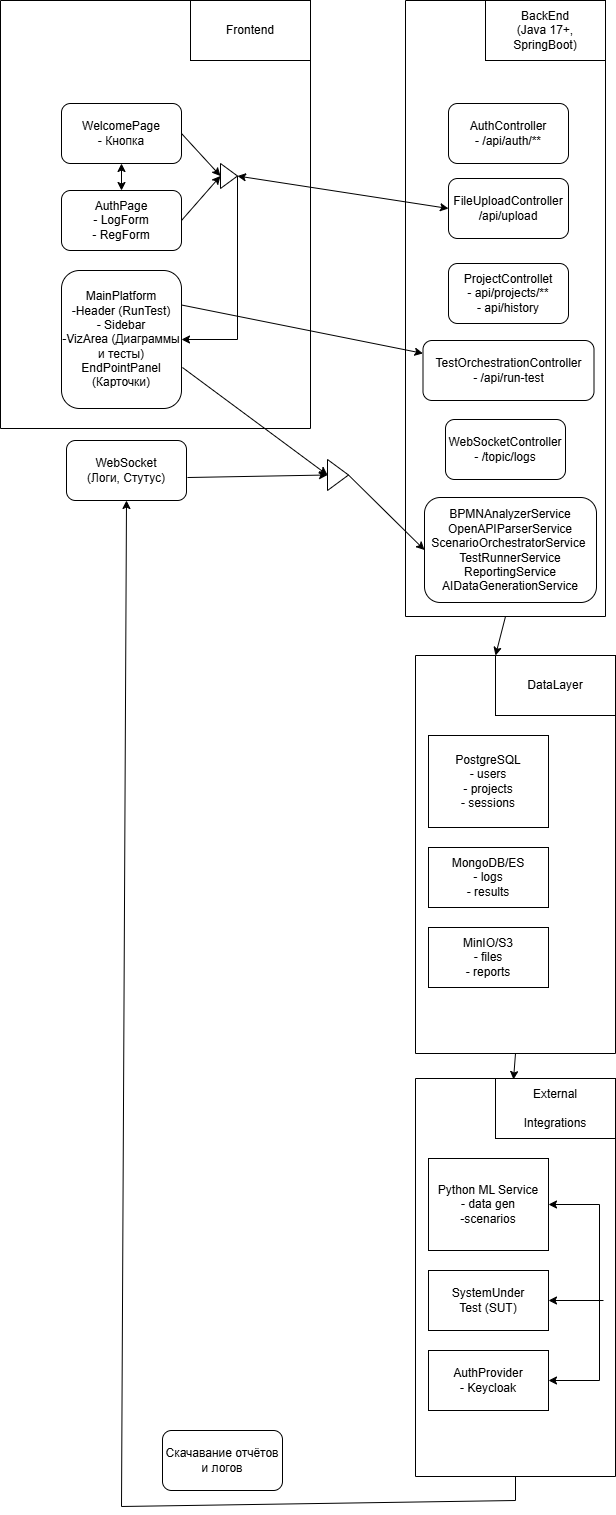

The diagram above was exported from draw.io. Its source (the exported page's mxGraphModel, read from the mxfile embedded in the PNG):
<mxGraphModel dx="708" dy="594" grid="0" gridSize="10" guides="1" tooltips="1" connect="1" arrows="1" fold="1" page="1" pageScale="1" pageWidth="827" pageHeight="1169" background="none" math="0" shadow="0">
  <root>
    <mxCell id="0" />
    <mxCell id="1" parent="0" />
    <mxCell id="_LQ2ija7zHpc84UB_egD-16" value="WelcomePage&lt;br&gt;- Кнопка" style="rounded=1;whiteSpace=wrap;html=1;" vertex="1" parent="1">
      <mxGeometry x="91" y="248" width="120" height="60" as="geometry" />
    </mxCell>
    <mxCell id="_LQ2ija7zHpc84UB_egD-19" value="AuthPage&lt;br&gt;- LogForm&lt;br&gt;- RegForm" style="rounded=1;whiteSpace=wrap;html=1;" vertex="1" parent="1">
      <mxGeometry x="91" y="335" width="120" height="60" as="geometry" />
    </mxCell>
    <mxCell id="_LQ2ija7zHpc84UB_egD-20" value="MainPlatform&lt;div&gt;-Header (RunTest)&lt;/div&gt;&lt;div&gt;- Sidebar&lt;/div&gt;&lt;div&gt;-VizArea (Диаграммы и тесты)&lt;br&gt;&lt;/div&gt;&lt;div&gt;EndPointPanel&lt;br&gt;(Карточки)&lt;/div&gt;" style="rounded=1;whiteSpace=wrap;html=1;" vertex="1" parent="1">
      <mxGeometry x="91" y="415" width="120" height="138" as="geometry" />
    </mxCell>
    <mxCell id="_LQ2ija7zHpc84UB_egD-21" value="" style="endArrow=classic;startArrow=classic;html=1;rounded=0;entryX=0.5;entryY=1;entryDx=0;entryDy=0;" edge="1" parent="1" source="_LQ2ija7zHpc84UB_egD-19" target="_LQ2ija7zHpc84UB_egD-16">
      <mxGeometry width="50" height="50" relative="1" as="geometry">
        <mxPoint x="93" y="356" as="sourcePoint" />
        <mxPoint x="143" y="306" as="targetPoint" />
      </mxGeometry>
    </mxCell>
    <mxCell id="_LQ2ija7zHpc84UB_egD-22" value="" style="triangle;whiteSpace=wrap;html=1;" vertex="1" parent="1">
      <mxGeometry x="250" y="308" width="17" height="25" as="geometry" />
    </mxCell>
    <mxCell id="_LQ2ija7zHpc84UB_egD-23" value="" style="endArrow=classic;html=1;rounded=0;exitX=1;exitY=0.5;exitDx=0;exitDy=0;entryX=0;entryY=0.5;entryDx=0;entryDy=0;" edge="1" parent="1" source="_LQ2ija7zHpc84UB_egD-16" target="_LQ2ija7zHpc84UB_egD-22">
      <mxGeometry width="50" height="50" relative="1" as="geometry">
        <mxPoint x="210" y="290" as="sourcePoint" />
        <mxPoint x="260" y="240" as="targetPoint" />
      </mxGeometry>
    </mxCell>
    <mxCell id="_LQ2ija7zHpc84UB_egD-25" value="" style="endArrow=classic;html=1;rounded=0;entryX=0;entryY=0.5;entryDx=0;entryDy=0;exitX=1;exitY=0.5;exitDx=0;exitDy=0;" edge="1" parent="1" source="_LQ2ija7zHpc84UB_egD-19" target="_LQ2ija7zHpc84UB_egD-22">
      <mxGeometry width="50" height="50" relative="1" as="geometry">
        <mxPoint x="203" y="370" as="sourcePoint" />
        <mxPoint x="255" y="383" as="targetPoint" />
      </mxGeometry>
    </mxCell>
    <mxCell id="_LQ2ija7zHpc84UB_egD-26" value="" style="endArrow=classic;html=1;rounded=0;exitX=1;exitY=0.5;exitDx=0;exitDy=0;entryX=1;entryY=0.5;entryDx=0;entryDy=0;" edge="1" parent="1" source="_LQ2ija7zHpc84UB_egD-22" target="_LQ2ija7zHpc84UB_egD-20">
      <mxGeometry width="50" height="50" relative="1" as="geometry">
        <mxPoint x="295" y="323" as="sourcePoint" />
        <mxPoint x="345" y="273" as="targetPoint" />
        <Array as="points">
          <mxPoint x="267" y="484" />
        </Array>
      </mxGeometry>
    </mxCell>
    <mxCell id="_LQ2ija7zHpc84UB_egD-28" value="AuthController&lt;div&gt;- /api/auth/**&lt;/div&gt;" style="rounded=1;whiteSpace=wrap;html=1;" vertex="1" parent="1">
      <mxGeometry x="478" y="248" width="120" height="60" as="geometry" />
    </mxCell>
    <mxCell id="_LQ2ija7zHpc84UB_egD-29" value="FileUploadController&lt;div&gt;/api/upload&lt;/div&gt;" style="rounded=1;whiteSpace=wrap;html=1;" vertex="1" parent="1">
      <mxGeometry x="478" y="323" width="120" height="60" as="geometry" />
    </mxCell>
    <mxCell id="_LQ2ija7zHpc84UB_egD-30" value="" style="endArrow=classic;startArrow=classic;html=1;rounded=0;entryX=0;entryY=0.5;entryDx=0;entryDy=0;exitX=1;exitY=0.5;exitDx=0;exitDy=0;" edge="1" parent="1" source="_LQ2ija7zHpc84UB_egD-22" target="_LQ2ija7zHpc84UB_egD-29">
      <mxGeometry width="50" height="50" relative="1" as="geometry">
        <mxPoint x="417" y="406" as="sourcePoint" />
        <mxPoint x="467" y="356" as="targetPoint" />
      </mxGeometry>
    </mxCell>
    <mxCell id="_LQ2ija7zHpc84UB_egD-31" value="" style="swimlane;startSize=0;" vertex="1" parent="1">
      <mxGeometry x="435" y="145" width="200" height="616" as="geometry">
        <mxRectangle x="435" y="145" width="50" height="44" as="alternateBounds" />
      </mxGeometry>
    </mxCell>
    <mxCell id="_LQ2ija7zHpc84UB_egD-33" value="ProjectControllet&lt;div&gt;- api/projects/**&lt;/div&gt;&lt;div&gt;- api/history&lt;/div&gt;" style="rounded=1;whiteSpace=wrap;html=1;" vertex="1" parent="_LQ2ija7zHpc84UB_egD-31">
      <mxGeometry x="43" y="263" width="120" height="60" as="geometry" />
    </mxCell>
    <mxCell id="_LQ2ija7zHpc84UB_egD-34" value="WebSocketController&lt;div&gt;- /topic/logs&lt;/div&gt;" style="rounded=1;whiteSpace=wrap;html=1;" vertex="1" parent="_LQ2ija7zHpc84UB_egD-31">
      <mxGeometry x="40" y="419" width="120" height="60" as="geometry" />
    </mxCell>
    <mxCell id="_LQ2ija7zHpc84UB_egD-35" value="&lt;div&gt;BPMNAnalyzerService&lt;/div&gt;&lt;div&gt;OpenAPIParserService&lt;/div&gt;&lt;div&gt;ScenarioOrchestratorService&amp;nbsp;&lt;/div&gt;&lt;div&gt;TestRunnerService&lt;/div&gt;&lt;div&gt;ReportingService&lt;/div&gt;&lt;div&gt;AIDataGenerationService&lt;/div&gt;" style="rounded=1;whiteSpace=wrap;html=1;" vertex="1" parent="_LQ2ija7zHpc84UB_egD-31">
      <mxGeometry x="19" y="497" width="172" height="105" as="geometry" />
    </mxCell>
    <mxCell id="_LQ2ija7zHpc84UB_egD-27" value="BackEnd&lt;div&gt;(Java 17+, SpringBoot)&lt;/div&gt;" style="rounded=0;whiteSpace=wrap;html=1;" vertex="1" parent="_LQ2ija7zHpc84UB_egD-31">
      <mxGeometry x="80" width="120" height="60" as="geometry" />
    </mxCell>
    <mxCell id="_LQ2ija7zHpc84UB_egD-43" value="TestOrchestrationController&lt;div&gt;- /api/run-test&lt;/div&gt;" style="rounded=1;whiteSpace=wrap;html=1;" vertex="1" parent="_LQ2ija7zHpc84UB_egD-31">
      <mxGeometry x="17.5" y="340" width="171" height="60" as="geometry" />
    </mxCell>
    <mxCell id="_LQ2ija7zHpc84UB_egD-32" value="" style="swimlane;startSize=0;" vertex="1" parent="1">
      <mxGeometry x="30" y="145" width="310" height="428" as="geometry" />
    </mxCell>
    <mxCell id="_LQ2ija7zHpc84UB_egD-2" value="Frontend" style="rounded=0;whiteSpace=wrap;html=1;" vertex="1" parent="_LQ2ija7zHpc84UB_egD-32">
      <mxGeometry x="190" width="120" height="60" as="geometry" />
    </mxCell>
    <mxCell id="_LQ2ija7zHpc84UB_egD-36" style="edgeStyle=orthogonalEdgeStyle;rounded=0;orthogonalLoop=1;jettySize=auto;html=1;exitX=0.5;exitY=1;exitDx=0;exitDy=0;" edge="1" parent="1" source="_LQ2ija7zHpc84UB_egD-32" target="_LQ2ija7zHpc84UB_egD-32">
      <mxGeometry relative="1" as="geometry" />
    </mxCell>
    <mxCell id="_LQ2ija7zHpc84UB_egD-37" value="WebSocket&lt;br&gt;(Логи, Стутус)" style="rounded=1;whiteSpace=wrap;html=1;" vertex="1" parent="1">
      <mxGeometry x="96" y="585" width="120" height="60" as="geometry" />
    </mxCell>
    <mxCell id="_LQ2ija7zHpc84UB_egD-38" value="" style="triangle;whiteSpace=wrap;html=1;" vertex="1" parent="1">
      <mxGeometry x="357" y="604" width="21" height="31" as="geometry" />
    </mxCell>
    <mxCell id="_LQ2ija7zHpc84UB_egD-39" value="" style="endArrow=classic;html=1;rounded=0;exitX=1.008;exitY=0.703;exitDx=0;exitDy=0;exitPerimeter=0;entryX=0;entryY=0.5;entryDx=0;entryDy=0;" edge="1" parent="1" source="_LQ2ija7zHpc84UB_egD-20" target="_LQ2ija7zHpc84UB_egD-38">
      <mxGeometry width="50" height="50" relative="1" as="geometry">
        <mxPoint x="206" y="530" as="sourcePoint" />
        <mxPoint x="256" y="480" as="targetPoint" />
      </mxGeometry>
    </mxCell>
    <mxCell id="_LQ2ija7zHpc84UB_egD-40" value="" style="endArrow=classic;html=1;rounded=0;exitX=1.008;exitY=0.617;exitDx=0;exitDy=0;exitPerimeter=0;entryX=0;entryY=0.5;entryDx=0;entryDy=0;" edge="1" parent="1" source="_LQ2ija7zHpc84UB_egD-37" target="_LQ2ija7zHpc84UB_egD-38">
      <mxGeometry width="50" height="50" relative="1" as="geometry">
        <mxPoint x="215" y="609" as="sourcePoint" />
        <mxPoint x="265" y="559" as="targetPoint" />
      </mxGeometry>
    </mxCell>
    <mxCell id="_LQ2ija7zHpc84UB_egD-41" value="" style="endArrow=classic;html=1;rounded=0;exitX=1;exitY=0.5;exitDx=0;exitDy=0;entryX=0;entryY=0.5;entryDx=0;entryDy=0;" edge="1" parent="1" source="_LQ2ija7zHpc84UB_egD-38" target="_LQ2ija7zHpc84UB_egD-35">
      <mxGeometry width="50" height="50" relative="1" as="geometry">
        <mxPoint x="375" y="624" as="sourcePoint" />
        <mxPoint x="425" y="574" as="targetPoint" />
      </mxGeometry>
    </mxCell>
    <mxCell id="_LQ2ija7zHpc84UB_egD-44" value="" style="endArrow=classic;html=1;rounded=0;exitX=1;exitY=0.25;exitDx=0;exitDy=0;" edge="1" parent="1" source="_LQ2ija7zHpc84UB_egD-20" target="_LQ2ija7zHpc84UB_egD-43">
      <mxGeometry width="50" height="50" relative="1" as="geometry">
        <mxPoint x="250" y="446" as="sourcePoint" />
        <mxPoint x="300" y="396" as="targetPoint" />
      </mxGeometry>
    </mxCell>
    <mxCell id="_LQ2ija7zHpc84UB_egD-46" value="" style="swimlane;startSize=0;" vertex="1" parent="1">
      <mxGeometry x="445" y="1223" width="200" height="398" as="geometry" />
    </mxCell>
    <mxCell id="_LQ2ija7zHpc84UB_egD-47" value="External&lt;div&gt;&lt;br&gt;&lt;/div&gt;&lt;div&gt;Integrations&lt;/div&gt;" style="rounded=0;whiteSpace=wrap;html=1;" vertex="1" parent="_LQ2ija7zHpc84UB_egD-46">
      <mxGeometry x="80" width="120" height="60" as="geometry" />
    </mxCell>
    <mxCell id="_LQ2ija7zHpc84UB_egD-48" value="Python ML Service&lt;div&gt;- data gen&lt;/div&gt;&lt;div&gt;-scenarios&lt;/div&gt;" style="rounded=0;whiteSpace=wrap;html=1;" vertex="1" parent="_LQ2ija7zHpc84UB_egD-46">
      <mxGeometry x="13" y="80" width="120" height="92" as="geometry" />
    </mxCell>
    <mxCell id="_LQ2ija7zHpc84UB_egD-49" value="SystemUnder&lt;div&gt;Test (SUT)&lt;/div&gt;" style="rounded=0;whiteSpace=wrap;html=1;" vertex="1" parent="_LQ2ija7zHpc84UB_egD-46">
      <mxGeometry x="13" y="192" width="120" height="60" as="geometry" />
    </mxCell>
    <mxCell id="_LQ2ija7zHpc84UB_egD-50" value="AuthProvider&lt;div&gt;- Keycloak&lt;/div&gt;" style="rounded=0;whiteSpace=wrap;html=1;" vertex="1" parent="_LQ2ija7zHpc84UB_egD-46">
      <mxGeometry x="13" y="272" width="120" height="60" as="geometry" />
    </mxCell>
    <mxCell id="_LQ2ija7zHpc84UB_egD-56" value="" style="endArrow=classic;startArrow=classic;html=1;rounded=0;exitX=1;exitY=0.5;exitDx=0;exitDy=0;entryX=1;entryY=0.5;entryDx=0;entryDy=0;" edge="1" parent="_LQ2ija7zHpc84UB_egD-46" source="_LQ2ija7zHpc84UB_egD-48" target="_LQ2ija7zHpc84UB_egD-50">
      <mxGeometry width="50" height="50" relative="1" as="geometry">
        <mxPoint x="126" y="164" as="sourcePoint" />
        <mxPoint x="176" y="114" as="targetPoint" />
        <Array as="points">
          <mxPoint x="184" y="126" />
          <mxPoint x="184" y="302" />
        </Array>
      </mxGeometry>
    </mxCell>
    <mxCell id="_LQ2ija7zHpc84UB_egD-51" value="" style="swimlane;startSize=0;" vertex="1" parent="1">
      <mxGeometry x="445" y="800" width="200" height="398" as="geometry" />
    </mxCell>
    <mxCell id="_LQ2ija7zHpc84UB_egD-52" value="DataLayer" style="rounded=0;whiteSpace=wrap;html=1;" vertex="1" parent="_LQ2ija7zHpc84UB_egD-51">
      <mxGeometry x="80" width="120" height="60" as="geometry" />
    </mxCell>
    <mxCell id="_LQ2ija7zHpc84UB_egD-53" value="PostgreSQL&lt;div&gt;- users&lt;/div&gt;&lt;div&gt;- projects&lt;/div&gt;&lt;div&gt;- sessions&lt;/div&gt;" style="rounded=0;whiteSpace=wrap;html=1;" vertex="1" parent="_LQ2ija7zHpc84UB_egD-51">
      <mxGeometry x="13" y="80" width="120" height="92" as="geometry" />
    </mxCell>
    <mxCell id="_LQ2ija7zHpc84UB_egD-54" value="MongoDB/ES&lt;div&gt;- logs&lt;/div&gt;&lt;div&gt;- results&lt;/div&gt;" style="rounded=0;whiteSpace=wrap;html=1;" vertex="1" parent="_LQ2ija7zHpc84UB_egD-51">
      <mxGeometry x="13" y="192" width="120" height="60" as="geometry" />
    </mxCell>
    <mxCell id="_LQ2ija7zHpc84UB_egD-55" value="MinIO/S3&lt;div&gt;- files&lt;/div&gt;&lt;div&gt;- reports&lt;/div&gt;" style="rounded=0;whiteSpace=wrap;html=1;" vertex="1" parent="_LQ2ija7zHpc84UB_egD-51">
      <mxGeometry x="13" y="272" width="120" height="60" as="geometry" />
    </mxCell>
    <mxCell id="_LQ2ija7zHpc84UB_egD-57" value="" style="endArrow=classic;html=1;rounded=0;entryX=1;entryY=0.5;entryDx=0;entryDy=0;" edge="1" parent="1" target="_LQ2ija7zHpc84UB_egD-49">
      <mxGeometry width="50" height="50" relative="1" as="geometry">
        <mxPoint x="633" y="1445" as="sourcePoint" />
        <mxPoint x="579" y="1455" as="targetPoint" />
      </mxGeometry>
    </mxCell>
    <mxCell id="_LQ2ija7zHpc84UB_egD-58" value="" style="endArrow=classic;html=1;rounded=0;exitX=0.5;exitY=1;exitDx=0;exitDy=0;entryX=0.15;entryY=0.017;entryDx=0;entryDy=0;entryPerimeter=0;" edge="1" parent="1" source="_LQ2ija7zHpc84UB_egD-51" target="_LQ2ija7zHpc84UB_egD-47">
      <mxGeometry width="50" height="50" relative="1" as="geometry">
        <mxPoint x="324" y="1183" as="sourcePoint" />
        <mxPoint x="374" y="1133" as="targetPoint" />
      </mxGeometry>
    </mxCell>
    <mxCell id="_LQ2ija7zHpc84UB_egD-59" value="" style="endArrow=classic;html=1;rounded=0;exitX=0.5;exitY=1;exitDx=0;exitDy=0;entryX=0;entryY=0;entryDx=0;entryDy=0;" edge="1" parent="1" source="_LQ2ija7zHpc84UB_egD-31" target="_LQ2ija7zHpc84UB_egD-52">
      <mxGeometry width="50" height="50" relative="1" as="geometry">
        <mxPoint x="321" y="825" as="sourcePoint" />
        <mxPoint x="371" y="775" as="targetPoint" />
      </mxGeometry>
    </mxCell>
    <mxCell id="_LQ2ija7zHpc84UB_egD-60" value="" style="endArrow=classic;html=1;rounded=0;exitX=0.5;exitY=1;exitDx=0;exitDy=0;entryX=0.5;entryY=1;entryDx=0;entryDy=0;" edge="1" parent="1" source="_LQ2ija7zHpc84UB_egD-46" target="_LQ2ija7zHpc84UB_egD-37">
      <mxGeometry width="50" height="50" relative="1" as="geometry">
        <mxPoint x="413" y="1774" as="sourcePoint" />
        <mxPoint x="463" y="1724" as="targetPoint" />
        <Array as="points">
          <mxPoint x="545" y="1645" />
          <mxPoint x="151" y="1651" />
        </Array>
      </mxGeometry>
    </mxCell>
    <mxCell id="_LQ2ija7zHpc84UB_egD-61" value="Cкачавание отчётов и логов" style="rounded=1;whiteSpace=wrap;html=1;" vertex="1" parent="1">
      <mxGeometry x="192" y="1575" width="120" height="60" as="geometry" />
    </mxCell>
  </root>
</mxGraphModel>